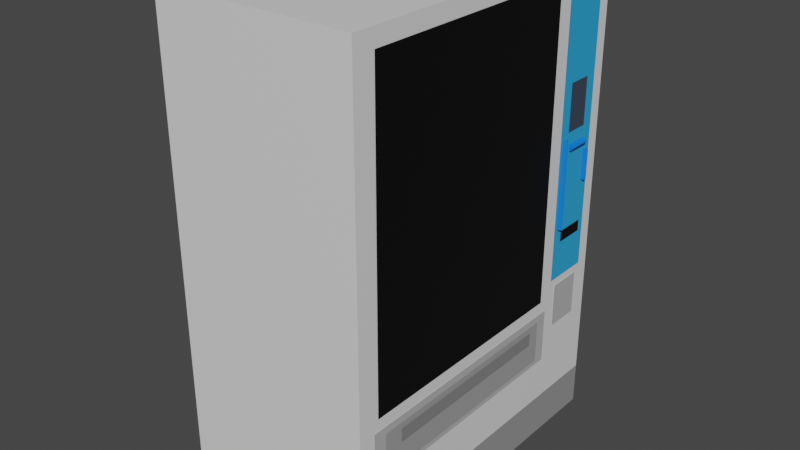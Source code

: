 # Source: machinethatvends.blend  (saved by Blender 2.92.15; exported with 4.5.12 LTS)
import bpy
from mathutils import Matrix  # noqa: F401  (used for matrix-valued properties, if any)

bpy.ops.wm.read_factory_settings(use_empty=True)
scene = bpy.context.scene
scene.name = 'Scene'

# ---- collections
col_collection = bpy.data.collections.new('Collection'); scene.collection.children.link(col_collection)

# ---- materials (node trees are filled in below, after node groups)
mat_material = bpy.data.materials.new('Material')
mat_material.alpha_threshold = 0.0
mat_material.use_transparent_shadow = False
mat_material.line_color = (0.0, 0.0, 0.0, 1.0)
mat_material_001 = bpy.data.materials.new('Material.001')
mat_material_001.use_transparent_shadow = False
mat_material_002 = bpy.data.materials.new('Material.002')
mat_material_002.use_transparent_shadow = False
mat_material_003 = bpy.data.materials.new('Material.003')
mat_material_003.use_transparent_shadow = False
mat_material_004 = bpy.data.materials.new('Material.004')
mat_material_004.use_transparent_shadow = False
mat_material_005 = bpy.data.materials.new('Material.005')
mat_material_005.use_transparent_shadow = False
mat_material_006 = bpy.data.materials.new('Material.006')
mat_material_006.use_transparent_shadow = False
mat_material_007 = bpy.data.materials.new('Material.007')
mat_material_007.use_transparent_shadow = False
mat_material_008 = bpy.data.materials.new('Material.008')
mat_material_008.use_transparent_shadow = False
mat_material_009 = bpy.data.materials.new('Material.009')
mat_material_009.use_transparent_shadow = False
mat_material_010 = bpy.data.materials.new('Material.010')
mat_material_010.use_transparent_shadow = False
mat_material_011 = bpy.data.materials.new('Material.011')
mat_material_011.use_transparent_shadow = False
mat_material_012 = bpy.data.materials.new('Material.012')
mat_material_012.use_transparent_shadow = False

# ---- material node trees
mat_material.use_nodes = True; mat_material.node_tree.nodes.clear()
_N = mat_material.node_tree.nodes; _L = mat_material.node_tree.links
n0 = _N.new('ShaderNodeOutputMaterial'); n0.name = 'Material Output'; n0.location = (300, 300)
n1 = _N.new('ShaderNodeBsdfPrincipled'); n1.name = 'Principled BSDF'; n1.location = (10, 300)
n1.distribution = 'GGX'
n1.subsurface_method = 'BURLEY'
n1.inputs[2].default_value = 0.4
n1.inputs[3].default_value = 1.45
n1.inputs[27].default_value = (0.0, 0.0, 0.0, 1.0)
n1.inputs[28].default_value = 1.0
_L.new(n1.outputs[0], n0.inputs[0])
n0.is_active_output = True
mat_material_001.use_nodes = True; mat_material_001.node_tree.nodes.clear()
_N = mat_material_001.node_tree.nodes; _L = mat_material_001.node_tree.links
n0 = _N.new('ShaderNodeBsdfPrincipled'); n0.name = 'Principled BSDF'; n0.location = (10, 300)
n0.distribution = 'GGX'
n0.subsurface_method = 'BURLEY'
n0.inputs[0].default_value = (0.02822, 0.3914, 0.8, 1.0)
n0.inputs[3].default_value = 1.45
n0.inputs[27].default_value = (0.0, 0.0, 0.0, 1.0)
n0.inputs[28].default_value = 1.0
n1 = _N.new('ShaderNodeOutputMaterial'); n1.name = 'Material Output'; n1.location = (300, 300)
_L.new(n0.outputs[0], n1.inputs[0])
n1.is_active_output = True
mat_material_002.use_nodes = True; mat_material_002.node_tree.nodes.clear()
_N = mat_material_002.node_tree.nodes; _L = mat_material_002.node_tree.links
n0 = _N.new('ShaderNodeBsdfPrincipled'); n0.name = 'Principled BSDF'; n0.location = (10, 300)
n0.distribution = 'GGX'
n0.subsurface_method = 'BURLEY'
n0.inputs[0].default_value = (0.0, 0.0, 0.0, 1.0)
n0.inputs[3].default_value = 1.45
n0.inputs[27].default_value = (0.0, 0.0, 0.0, 1.0)
n0.inputs[28].default_value = 1.0
n1 = _N.new('ShaderNodeOutputMaterial'); n1.name = 'Material Output'; n1.location = (300, 300)
_L.new(n0.outputs[0], n1.inputs[0])
n1.is_active_output = True
mat_material_003.use_nodes = True; mat_material_003.node_tree.nodes.clear()
_N = mat_material_003.node_tree.nodes; _L = mat_material_003.node_tree.links
n0 = _N.new('ShaderNodeBsdfPrincipled'); n0.name = 'Principled BSDF'; n0.location = (10, 300)
n0.distribution = 'GGX'
n0.subsurface_method = 'BURLEY'
n0.inputs[0].default_value = (0.4672, 0.4672, 0.4672, 1.0)
n0.inputs[3].default_value = 1.45
n0.inputs[27].default_value = (0.0, 0.0, 0.0, 1.0)
n0.inputs[28].default_value = 1.0
n1 = _N.new('ShaderNodeOutputMaterial'); n1.name = 'Material Output'; n1.location = (300, 300)
_L.new(n0.outputs[0], n1.inputs[0])
n1.is_active_output = True
mat_material_004.use_nodes = True; mat_material_004.node_tree.nodes.clear()
_N = mat_material_004.node_tree.nodes; _L = mat_material_004.node_tree.links
n0 = _N.new('ShaderNodeBsdfPrincipled'); n0.name = 'Principled BSDF'; n0.location = (10, 300)
n0.distribution = 'GGX'
n0.subsurface_method = 'BURLEY'
n0.inputs[0].default_value = (0.4672, 0.4672, 0.4672, 1.0)
n0.inputs[3].default_value = 1.45
n0.inputs[27].default_value = (0.0, 0.0, 0.0, 1.0)
n0.inputs[28].default_value = 1.0
n1 = _N.new('ShaderNodeOutputMaterial'); n1.name = 'Material Output'; n1.location = (300, 300)
_L.new(n0.outputs[0], n1.inputs[0])
n1.is_active_output = True
mat_material_005.use_nodes = True; mat_material_005.node_tree.nodes.clear()
_N = mat_material_005.node_tree.nodes; _L = mat_material_005.node_tree.links
n0 = _N.new('ShaderNodeBsdfPrincipled'); n0.name = 'Principled BSDF'; n0.location = (10, 300)
n0.distribution = 'GGX'
n0.subsurface_method = 'BURLEY'
n0.inputs[0].default_value = (0.2266, 0.2266, 0.2266, 1.0)
n0.inputs[3].default_value = 1.45
n0.inputs[27].default_value = (0.0, 0.0, 0.0, 1.0)
n0.inputs[28].default_value = 1.0
n1 = _N.new('ShaderNodeOutputMaterial'); n1.name = 'Material Output'; n1.location = (300, 300)
_L.new(n0.outputs[0], n1.inputs[0])
n1.is_active_output = True
mat_material_006.use_nodes = True; mat_material_006.node_tree.nodes.clear()
_N = mat_material_006.node_tree.nodes; _L = mat_material_006.node_tree.links
n0 = _N.new('ShaderNodeBsdfPrincipled'); n0.name = 'Principled BSDF'; n0.location = (10, 300)
n0.distribution = 'GGX'
n0.subsurface_method = 'BURLEY'
n0.inputs[0].default_value = (0.2957, 0.2957, 0.2957, 1.0)
n0.inputs[3].default_value = 1.45
n0.inputs[27].default_value = (0.0, 0.0, 0.0, 1.0)
n0.inputs[28].default_value = 1.0
n1 = _N.new('ShaderNodeOutputMaterial'); n1.name = 'Material Output'; n1.location = (300, 300)
_L.new(n0.outputs[0], n1.inputs[0])
n1.is_active_output = True
mat_material_007.use_nodes = True; mat_material_007.node_tree.nodes.clear()
_N = mat_material_007.node_tree.nodes; _L = mat_material_007.node_tree.links
n0 = _N.new('ShaderNodeBsdfPrincipled'); n0.name = 'Principled BSDF'; n0.location = (10, 300)
n0.distribution = 'GGX'
n0.subsurface_method = 'BURLEY'
n0.inputs[0].default_value = (0.3424, 0.3424, 0.3424, 1.0)
n0.inputs[3].default_value = 1.45
n0.inputs[27].default_value = (0.0, 0.0, 0.0, 1.0)
n0.inputs[28].default_value = 1.0
n1 = _N.new('ShaderNodeOutputMaterial'); n1.name = 'Material Output'; n1.location = (300, 300)
_L.new(n0.outputs[0], n1.inputs[0])
n1.is_active_output = True
mat_material_008.use_nodes = True; mat_material_008.node_tree.nodes.clear()
_N = mat_material_008.node_tree.nodes; _L = mat_material_008.node_tree.links
n0 = _N.new('ShaderNodeBsdfPrincipled'); n0.name = 'Principled BSDF'; n0.location = (10, 300)
n0.distribution = 'GGX'
n0.subsurface_method = 'BURLEY'
n0.inputs[0].default_value = (0.00397, 0.1878, 0.8, 1.0)
n0.inputs[3].default_value = 1.45
n0.inputs[27].default_value = (0.0, 0.0, 0.0, 1.0)
n0.inputs[28].default_value = 1.0
n1 = _N.new('ShaderNodeOutputMaterial'); n1.name = 'Material Output'; n1.location = (300, 300)
_L.new(n0.outputs[0], n1.inputs[0])
n1.is_active_output = True
mat_material_009.use_nodes = True; mat_material_009.node_tree.nodes.clear()
_N = mat_material_009.node_tree.nodes; _L = mat_material_009.node_tree.links
n0 = _N.new('ShaderNodeBsdfPrincipled'); n0.name = 'Principled BSDF'; n0.location = (10, 300)
n0.distribution = 'GGX'
n0.subsurface_method = 'BURLEY'
n0.inputs[0].default_value = (0.00397, 0.1878, 0.8, 1.0)
n0.inputs[3].default_value = 1.45
n0.inputs[27].default_value = (0.0, 0.0, 0.0, 1.0)
n0.inputs[28].default_value = 1.0
n1 = _N.new('ShaderNodeOutputMaterial'); n1.name = 'Material Output'; n1.location = (300, 300)
_L.new(n0.outputs[0], n1.inputs[0])
n1.is_active_output = True
mat_material_010.use_nodes = True; mat_material_010.node_tree.nodes.clear()
_N = mat_material_010.node_tree.nodes; _L = mat_material_010.node_tree.links
n0 = _N.new('ShaderNodeBsdfPrincipled'); n0.name = 'Principled BSDF'; n0.location = (10, 300)
n0.distribution = 'GGX'
n0.subsurface_method = 'BURLEY'
n0.inputs[0].default_value = (0.00397, 0.1878, 0.8, 1.0)
n0.inputs[3].default_value = 1.45
n0.inputs[27].default_value = (0.0, 0.0, 0.0, 1.0)
n0.inputs[28].default_value = 1.0
n1 = _N.new('ShaderNodeOutputMaterial'); n1.name = 'Material Output'; n1.location = (300, 300)
_L.new(n0.outputs[0], n1.inputs[0])
n1.is_active_output = True
mat_material_011.use_nodes = True; mat_material_011.node_tree.nodes.clear()
_N = mat_material_011.node_tree.nodes; _L = mat_material_011.node_tree.links
n0 = _N.new('ShaderNodeBsdfPrincipled'); n0.name = 'Principled BSDF'; n0.location = (10, 300)
n0.distribution = 'GGX'
n0.subsurface_method = 'BURLEY'
n0.inputs[0].default_value = (0.04433, 0.06151, 0.09463, 1.0)
n0.inputs[3].default_value = 1.45
n0.inputs[27].default_value = (0.0, 0.0, 0.0, 1.0)
n0.inputs[28].default_value = 1.0
n1 = _N.new('ShaderNodeOutputMaterial'); n1.name = 'Material Output'; n1.location = (300, 300)
_L.new(n0.outputs[0], n1.inputs[0])
n1.is_active_output = True
mat_material_012.use_nodes = True; mat_material_012.node_tree.nodes.clear()
_N = mat_material_012.node_tree.nodes; _L = mat_material_012.node_tree.links
n0 = _N.new('ShaderNodeBsdfPrincipled'); n0.name = 'Principled BSDF'; n0.location = (10, 300)
n0.distribution = 'GGX'
n0.subsurface_method = 'BURLEY'
n0.inputs[0].default_value = (0.0, 0.0, 0.0, 1.0)
n0.inputs[3].default_value = 1.45
n0.inputs[27].default_value = (0.0, 0.0, 0.0, 1.0)
n0.inputs[28].default_value = 1.0
n1 = _N.new('ShaderNodeOutputMaterial'); n1.name = 'Material Output'; n1.location = (300, 300)
_L.new(n0.outputs[0], n1.inputs[0])
n1.is_active_output = True

# ---- world
world_world = bpy.data.worlds.new('World'); scene.world = world_world
world_world.use_nodes = True; world_world.node_tree.nodes.clear()
_N = world_world.node_tree.nodes; _L = world_world.node_tree.links
n0 = _N.new('ShaderNodeOutputWorld'); n0.name = 'World Output'; n0.location = (300, 300)
n1 = _N.new('ShaderNodeBackground'); n1.name = 'Background'; n1.location = (10, 300)
n1.inputs[0].default_value = (0.05088, 0.05088, 0.05088, 1.0)
_L.new(n1.outputs[0], n0.inputs[0])
n0.is_active_output = True
world_world.color = (0.05088, 0.05088, 0.05088)
world_world.use_sun_shadow = False
world_world.sun_shadow_jitter_overblur = 0.0

# ---- meshes
me_cube = bpy.data.meshes.new('Cube')
me_cube.from_pydata([(1.0, 1.0, 1.0), (1.0, 1.0, -1.0), (1.0, -1.0, 1.0), (1.0, -1.0, -1.0), (-1.0, 1.0, 1.0), (-1.0, 1.0, -1.0), (-1.0, -1.0, 1.0), (-1.0, -1.0, -1.0)], [], [(0, 4, 6, 2), (3, 2, 6, 7), (7, 6, 4, 5), (5, 1, 3, 7), (1, 0, 2, 3), (5, 4, 0, 1)])
_uv = me_cube.uv_layers.new(name='UVMap')
_uv.uv.foreach_set('vector', [0.625, 0.5, 0.875, 0.5, 0.875, 0.75, 0.625, 0.75, 0.375, 0.75, 0.625, 0.75, 0.625, 1.0, 0.375, 1.0, 0.375, 0.0, 0.625, 0.0, 0.625, 0.25, 0.375, 0.25, 0.125, 0.5, 0.375, 0.5, 0.375, 0.75, 0.125, 0.75, 0.375, 0.5, 0.625, 0.5, 0.625, 0.75, 0.375, 0.75, 0.375, 0.25, 0.625, 0.25, 0.625, 0.5, 0.375, 0.5])
me_cube.materials.append(mat_material)
me_cube.use_remesh_preserve_volume = False
me_cube.use_remesh_preserve_attributes = False
me_cube.use_mirror_vertex_groups = False
me_cube.update()
me_plane = bpy.data.meshes.new('Plane')
me_plane.from_pydata([(-1.0, -1.0, 0.0), (1.0, -1.0, 0.0), (-1.0, 1.0, 0.0), (1.0, 1.0, 0.0)], [], [(0, 1, 3, 2)])
_uv = me_plane.uv_layers.new(name='UVMap')
_uv.uv.foreach_set('vector', [0.0, 0.0, 1.0, 0.0, 1.0, 1.0, 0.0, 1.0])
me_plane.materials.append(mat_material_001)
me_plane.use_remesh_fix_poles = True
me_plane.use_remesh_preserve_attributes = False
me_plane.use_mirror_vertex_groups = False
me_plane.update()
me_plane_001 = bpy.data.meshes.new('Plane.001')
me_plane_001.from_pydata([(-1.0, -1.0, 0.0), (1.0, -1.0, 0.0), (-1.0, 1.0, 0.0), (1.0, 1.0, 0.0)], [], [(0, 1, 3, 2)])
_uv = me_plane_001.uv_layers.new(name='UVMap')
_uv.uv.foreach_set('vector', [0.0, 0.0, 1.0, 0.0, 1.0, 1.0, 0.0, 1.0])
me_plane_001.materials.append(mat_material_002)
me_plane_001.use_remesh_fix_poles = True
me_plane_001.use_remesh_preserve_attributes = False
me_plane_001.use_mirror_vertex_groups = False
me_plane_001.update()
me_plane_002 = bpy.data.meshes.new('Plane.002')
me_plane_002.from_pydata([(-1.0, -1.0, 0.0), (1.0, -1.0, 0.0), (-1.0, 1.0, 0.0), (1.0, 1.0, 0.0)], [], [(0, 1, 3, 2)])
_uv = me_plane_002.uv_layers.new(name='UVMap')
_uv.uv.foreach_set('vector', [0.0, 0.0, 1.0, 0.0, 1.0, 1.0, 0.0, 1.0])
me_plane_002.materials.append(mat_material_003)
me_plane_002.use_remesh_fix_poles = True
me_plane_002.use_remesh_preserve_attributes = False
me_plane_002.use_mirror_vertex_groups = False
me_plane_002.update()
me_plane_003 = bpy.data.meshes.new('Plane.003')
me_plane_003.from_pydata([(-1.0, -1.0, 0.0), (1.0, -1.0, 0.0), (-1.0, 1.0, 0.0), (1.0, 1.0, 0.0)], [], [(0, 1, 3, 2)])
_uv = me_plane_003.uv_layers.new(name='UVMap')
_uv.uv.foreach_set('vector', [0.0, 0.0, 1.0, 0.0, 1.0, 1.0, 0.0, 1.0])
me_plane_003.materials.append(mat_material_004)
me_plane_003.use_remesh_fix_poles = True
me_plane_003.use_remesh_preserve_attributes = False
me_plane_003.use_mirror_vertex_groups = False
me_plane_003.update()
me_plane_004 = bpy.data.meshes.new('Plane.004')
me_plane_004.from_pydata([(-1.0, -1.0, 0.0), (1.0, -1.0, 0.0), (-1.0, 1.0, 0.0), (1.0, 1.0, 0.0)], [], [(0, 1, 3, 2)])
_uv = me_plane_004.uv_layers.new(name='UVMap')
_uv.uv.foreach_set('vector', [0.0, 0.0, 1.0, 0.0, 1.0, 1.0, 0.0, 1.0])
me_plane_004.materials.append(mat_material_005)
me_plane_004.use_remesh_fix_poles = True
me_plane_004.use_remesh_preserve_attributes = False
me_plane_004.use_mirror_vertex_groups = False
me_plane_004.update()
me_plane_005 = bpy.data.meshes.new('Plane.005')
me_plane_005.from_pydata([(-1.0, -1.0, 0.0), (1.0, -1.0, 0.0), (-1.0, 1.0, 0.0), (1.0, 1.0, 0.0)], [], [(0, 1, 3, 2)])
_uv = me_plane_005.uv_layers.new(name='UVMap')
_uv.uv.foreach_set('vector', [0.0, 0.0, 1.0, 0.0, 1.0, 1.0, 0.0, 1.0])
me_plane_005.materials.append(mat_material_006)
me_plane_005.use_remesh_fix_poles = True
me_plane_005.use_remesh_preserve_attributes = False
me_plane_005.use_mirror_vertex_groups = False
me_plane_005.update()
me_plane_006 = bpy.data.meshes.new('Plane.006')
me_plane_006.from_pydata([(-1.0, -1.0, 0.0), (1.0, -1.0, 0.0), (-1.0, 1.0, 0.0), (1.0, 1.0, 0.0)], [], [(0, 1, 3, 2)])
_uv = me_plane_006.uv_layers.new(name='UVMap')
_uv.uv.foreach_set('vector', [0.0, 0.0, 1.0, 0.0, 1.0, 1.0, 0.0, 1.0])
me_plane_006.materials.append(mat_material_007)
me_plane_006.use_remesh_fix_poles = True
me_plane_006.use_remesh_preserve_attributes = False
me_plane_006.use_mirror_vertex_groups = False
me_plane_006.update()
me_cylinder = bpy.data.meshes.new('Cylinder')
me_cylinder.from_pydata([(0.0, 1.0, -1.0), (0.0, 1.0, 1.0), (0.1951, 0.9808, -1.0), (0.1951, 0.9808, 1.0), (0.3827, 0.9239, -1.0), (0.3827, 0.9239, 1.0), (0.5556, 0.8315, -1.0), (0.5556, 0.8315, 1.0), (0.7071, 0.7071, -1.0), (0.7071, 0.7071, 1.0), (0.8315, 0.5556, -1.0), (0.8315, 0.5556, 1.0), (0.9239, 0.3827, -1.0), (0.9239, 0.3827, 1.0), (0.9808, 0.1951, -1.0), (0.9808, 0.1951, 1.0), (1.0, 7.55e-08, -1.0), (1.0, 7.55e-08, 1.0), (0.9808, -0.1951, -1.0), (0.9808, -0.1951, 1.0), (0.9239, -0.3827, -1.0), (0.9239, -0.3827, 1.0), (0.8315, -0.5556, -1.0), (0.8315, -0.5556, 1.0), (0.7071, -0.7071, -1.0), (0.7071, -0.7071, 1.0), (0.5556, -0.8315, -1.0), (0.5556, -0.8315, 1.0), (0.3827, -0.9239, -1.0), (0.3827, -0.9239, 1.0), (0.1951, -0.9808, -1.0), (0.1951, -0.9808, 1.0), (-3.258e-07, -1.0, -1.0), (-3.258e-07, -1.0, 1.0), (-0.1951, -0.9808, -1.0), (-0.1951, -0.9808, 1.0), (-0.3827, -0.9239, -1.0), (-0.3827, -0.9239, 1.0), (-0.5556, -0.8315, -1.0), (-0.5556, -0.8315, 1.0), (-0.7071, -0.7071, -1.0), (-0.7071, -0.7071, 1.0), (-0.8315, -0.5556, -1.0), (-0.8315, -0.5556, 1.0), (-0.9239, -0.3827, -1.0), (-0.9239, -0.3827, 1.0), (-0.9808, -0.1951, -1.0), (-0.9808, -0.1951, 1.0), (-1.0, 9.656e-07, -1.0), (-1.0, 9.656e-07, 1.0), (-0.9808, 0.1951, -1.0), (-0.9808, 0.1951, 1.0), (-0.9239, 0.3827, -1.0), (-0.9239, 0.3827, 1.0), (-0.8315, 0.5556, -1.0), (-0.8315, 0.5556, 1.0), (-0.7071, 0.7071, -1.0), (-0.7071, 0.7071, 1.0), (-0.5556, 0.8315, -1.0), (-0.5556, 0.8315, 1.0), (-0.3827, 0.9239, -1.0), (-0.3827, 0.9239, 1.0), (-0.1951, 0.9808, -1.0), (-0.1951, 0.9808, 1.0)], [], [(0, 1, 3, 2), (2, 3, 5, 4), (4, 5, 7, 6), (6, 7, 9, 8), (8, 9, 11, 10), (10, 11, 13, 12), (12, 13, 15, 14), (14, 15, 17, 16), (16, 17, 19, 18), (18, 19, 21, 20), (20, 21, 23, 22), (22, 23, 25, 24), (24, 25, 27, 26), (26, 27, 29, 28), (28, 29, 31, 30), (30, 31, 33, 32), (32, 33, 35, 34), (34, 35, 37, 36), (36, 37, 39, 38), (38, 39, 41, 40), (40, 41, 43, 42), (42, 43, 45, 44), (44, 45, 47, 46), (46, 47, 49, 48), (48, 49, 51, 50), (50, 51, 53, 52), (52, 53, 55, 54), (54, 55, 57, 56), (56, 57, 59, 58), (58, 59, 61, 60), (3, 1, 63, 61, 59, 57, 55, 53, 51, 49, 47, 45, 43, 41, 39, 37, 35, 33, 31, 29, 27, 25, 23, 21, 19, 17, 15, 13, 11, 9, 7, 5), (60, 61, 63, 62), (62, 63, 1, 0), (0, 2, 4, 6, 8, 10, 12, 14, 16, 18, 20, 22, 24, 26, 28, 30, 32, 34, 36, 38, 40, 42, 44, 46, 48, 50, 52, 54, 56, 58, 60, 62)])
_uv = me_cylinder.uv_layers.new(name='UVMap')
_uv.uv.foreach_set('vector', [1.0, 0.5, 1.0, 1.0, 0.9688, 1.0, 0.9688, 0.5, 0.9688, 0.5, 0.9688, 1.0, 0.9375, 1.0, 0.9375, 0.5, 0.9375, 0.5, 0.9375, 1.0, 0.9062, 1.0, 0.9062, 0.5, 0.9062, 0.5, 0.9062, 1.0, 0.875, 1.0, 0.875, 0.5, 0.875, 0.5, 0.875, 1.0, 0.8438, 1.0, 0.8438, 0.5, 0.8438, 0.5, 0.8438, 1.0, 0.8125, 1.0, 0.8125, 0.5, 0.8125, 0.5, 0.8125, 1.0, 0.7812, 1.0, 0.7812, 0.5, 0.7812, 0.5, 0.7812, 1.0, 0.75, 1.0, 0.75, 0.5, 0.75, 0.5, 0.75, 1.0, 0.7188, 1.0, 0.7188, 0.5, 0.7188, 0.5, 0.7188, 1.0, 0.6875, 1.0, 0.6875, 0.5, 0.6875, 0.5, 0.6875, 1.0, 0.6562, 1.0, 0.6562, 0.5, 0.6562, 0.5, 0.6562, 1.0, 0.625, 1.0, 0.625, 0.5, 0.625, 0.5, 0.625, 1.0, 0.5938, 1.0, 0.5938, 0.5, 0.5938, 0.5, 0.5938, 1.0, 0.5625, 1.0, 0.5625, 0.5, 0.5625, 0.5, 0.5625, 1.0, 0.5312, 1.0, 0.5312, 0.5, 0.5312, 0.5, 0.5312, 1.0, 0.5, 1.0, 0.5, 0.5, 0.5, 0.5, 0.5, 1.0, 0.4688, 1.0, 0.4688, 0.5, 0.4688, 0.5, 0.4688, 1.0, 0.4375, 1.0, 0.4375, 0.5, 0.4375, 0.5, 0.4375, 1.0, 0.4062, 1.0, 0.4062, 0.5, 0.4062, 0.5, 0.4062, 1.0, 0.375, 1.0, 0.375, 0.5, 0.375, 0.5, 0.375, 1.0, 0.3438, 1.0, 0.3438, 0.5, 0.3438, 0.5, 0.3438, 1.0, 0.3125, 1.0, 0.3125, 0.5, 0.3125, 0.5, 0.3125, 1.0, 0.2812, 1.0, 0.2812, 0.5, 0.2812, 0.5, 0.2812, 1.0, 0.25, 1.0, 0.25, 0.5, 0.25, 0.5, 0.25, 1.0, 0.2188, 1.0, 0.2188, 0.5, 0.2188, 0.5, 0.2188, 1.0, 0.1875, 1.0, 0.1875, 0.5, 0.1875, 0.5, 0.1875, 1.0, 0.1562, 1.0, 0.1562, 0.5, 0.1562, 0.5, 0.1562, 1.0, 0.125, 1.0, 0.125, 0.5, 0.125, 0.5, 0.125, 1.0, 0.09375, 1.0, 0.09375, 0.5, 0.09375, 0.5, 0.09375, 1.0, 0.0625, 1.0, 0.0625, 0.5, 0.2968, 0.4854, 0.25, 0.49, 0.2032, 0.4854, 0.1582, 0.4717, 0.1167, 0.4496, 0.08029, 0.4197, 0.05045, 0.3833, 0.02827, 0.3418, 0.01461, 0.2968, 0.01, 0.25, 0.01461, 0.2032, 0.02827, 0.1582, 0.05045, 0.1167, 0.08029, 0.08029, 0.1167, 0.05045, 0.1582, 0.02827, 0.2032, 0.01461, 0.25, 0.01, 0.2968, 0.01461, 0.3418, 0.02827, 0.3833, 0.05045, 0.4197, 0.08029, 0.4496, 0.1167, 0.4717, 0.1582, 0.4854, 0.2032, 0.49, 0.25, 0.4854, 0.2968, 0.4717, 0.3418, 0.4496, 0.3833, 0.4197, 0.4197, 0.3833, 0.4496, 0.3418, 0.4717, 0.0625, 0.5, 0.0625, 1.0, 0.03125, 1.0, 0.03125, 0.5, 0.03125, 0.5, 0.03125, 1.0, 0.0, 1.0, 0.0, 0.5, 0.75, 0.49, 0.7968, 0.4854, 0.8418, 0.4717, 0.8833, 0.4496, 0.9197, 0.4197, 0.9496, 0.3833, 0.9717, 0.3418, 0.9854, 0.2968, 0.99, 0.25, 0.9854, 0.2032, 0.9717, 0.1582, 0.9496, 0.1167, 0.9197, 0.08029, 0.8833, 0.05045, 0.8418, 0.02827, 0.7968, 0.01461, 0.75, 0.01, 0.7032, 0.01461, 0.6582, 0.02827, 0.6167, 0.05045, 0.5803, 0.08029, 0.5504, 0.1167, 0.5283, 0.1582, 0.5146, 0.2032, 0.51, 0.25, 0.5146, 0.2968, 0.5283, 0.3418, 0.5504, 0.3833, 0.5803, 0.4197, 0.6167, 0.4496, 0.6582, 0.4717, 0.7032, 0.4854])
me_cylinder.materials.append(mat_material_008)
me_cylinder.use_remesh_fix_poles = True
me_cylinder.use_remesh_preserve_attributes = False
me_cylinder.use_mirror_vertex_groups = False
me_cylinder.update()
me_cylinder_002 = bpy.data.meshes.new('Cylinder.002')
me_cylinder_002.from_pydata([(0.0, 1.0, -1.0), (0.0, 1.0, 1.0), (0.1951, 0.9808, -1.0), (0.1951, 0.9808, 1.0), (0.3827, 0.9239, -1.0), (0.3827, 0.9239, 1.0), (0.5556, 0.8315, -1.0), (0.5556, 0.8315, 1.0), (0.7071, 0.7071, -1.0), (0.7071, 0.7071, 1.0), (0.8315, 0.5556, -1.0), (0.8315, 0.5556, 1.0), (0.9239, 0.3827, -1.0), (0.9239, 0.3827, 1.0), (0.9808, 0.1951, -1.0), (0.9808, 0.1951, 1.0), (1.0, 7.55e-08, -1.0), (1.0, 7.55e-08, 1.0), (0.9808, -0.1951, -1.0), (0.9808, -0.1951, 1.0), (0.9239, -0.3827, -1.0), (0.9239, -0.3827, 1.0), (0.8315, -0.5556, -1.0), (0.8315, -0.5556, 1.0), (0.7071, -0.7071, -1.0), (0.7071, -0.7071, 1.0), (0.5556, -0.8315, -1.0), (0.5556, -0.8315, 1.0), (0.3827, -0.9239, -1.0), (0.3827, -0.9239, 1.0), (0.1951, -0.9808, -1.0), (0.1951, -0.9808, 1.0), (-3.258e-07, -1.0, -1.0), (-3.258e-07, -1.0, 1.0), (-0.1951, -0.9808, -1.0), (-0.1951, -0.9808, 1.0), (-0.3827, -0.9239, -1.0), (-0.3827, -0.9239, 1.0), (-0.5556, -0.8315, -1.0), (-0.5556, -0.8315, 1.0), (-0.7071, -0.7071, -1.0), (-0.7071, -0.7071, 1.0), (-0.8315, -0.5556, -1.0), (-0.8315, -0.5556, 1.0), (-0.9239, -0.3827, -1.0), (-0.9239, -0.3827, 1.0), (-0.9808, -0.1951, -1.0), (-0.9808, -0.1951, 1.0), (-1.0, 9.656e-07, -1.0), (-1.0, 9.656e-07, 1.0), (-0.9808, 0.1951, -1.0), (-0.9808, 0.1951, 1.0), (-0.9239, 0.3827, -1.0), (-0.9239, 0.3827, 1.0), (-0.8315, 0.5556, -1.0), (-0.8315, 0.5556, 1.0), (-0.7071, 0.7071, -1.0), (-0.7071, 0.7071, 1.0), (-0.5556, 0.8315, -1.0), (-0.5556, 0.8315, 1.0), (-0.3827, 0.9239, -1.0), (-0.3827, 0.9239, 1.0), (-0.1951, 0.9808, -1.0), (-0.1951, 0.9808, 1.0)], [], [(0, 1, 3, 2), (2, 3, 5, 4), (4, 5, 7, 6), (6, 7, 9, 8), (8, 9, 11, 10), (10, 11, 13, 12), (12, 13, 15, 14), (14, 15, 17, 16), (16, 17, 19, 18), (18, 19, 21, 20), (20, 21, 23, 22), (22, 23, 25, 24), (24, 25, 27, 26), (26, 27, 29, 28), (28, 29, 31, 30), (30, 31, 33, 32), (32, 33, 35, 34), (34, 35, 37, 36), (36, 37, 39, 38), (38, 39, 41, 40), (40, 41, 43, 42), (42, 43, 45, 44), (44, 45, 47, 46), (46, 47, 49, 48), (48, 49, 51, 50), (50, 51, 53, 52), (52, 53, 55, 54), (54, 55, 57, 56), (56, 57, 59, 58), (58, 59, 61, 60), (3, 1, 63, 61, 59, 57, 55, 53, 51, 49, 47, 45, 43, 41, 39, 37, 35, 33, 31, 29, 27, 25, 23, 21, 19, 17, 15, 13, 11, 9, 7, 5), (60, 61, 63, 62), (62, 63, 1, 0), (0, 2, 4, 6, 8, 10, 12, 14, 16, 18, 20, 22, 24, 26, 28, 30, 32, 34, 36, 38, 40, 42, 44, 46, 48, 50, 52, 54, 56, 58, 60, 62)])
_uv = me_cylinder_002.uv_layers.new(name='UVMap')
_uv.uv.foreach_set('vector', [1.0, 0.5, 1.0, 1.0, 0.9688, 1.0, 0.9688, 0.5, 0.9688, 0.5, 0.9688, 1.0, 0.9375, 1.0, 0.9375, 0.5, 0.9375, 0.5, 0.9375, 1.0, 0.9062, 1.0, 0.9062, 0.5, 0.9062, 0.5, 0.9062, 1.0, 0.875, 1.0, 0.875, 0.5, 0.875, 0.5, 0.875, 1.0, 0.8438, 1.0, 0.8438, 0.5, 0.8438, 0.5, 0.8438, 1.0, 0.8125, 1.0, 0.8125, 0.5, 0.8125, 0.5, 0.8125, 1.0, 0.7812, 1.0, 0.7812, 0.5, 0.7812, 0.5, 0.7812, 1.0, 0.75, 1.0, 0.75, 0.5, 0.75, 0.5, 0.75, 1.0, 0.7188, 1.0, 0.7188, 0.5, 0.7188, 0.5, 0.7188, 1.0, 0.6875, 1.0, 0.6875, 0.5, 0.6875, 0.5, 0.6875, 1.0, 0.6562, 1.0, 0.6562, 0.5, 0.6562, 0.5, 0.6562, 1.0, 0.625, 1.0, 0.625, 0.5, 0.625, 0.5, 0.625, 1.0, 0.5938, 1.0, 0.5938, 0.5, 0.5938, 0.5, 0.5938, 1.0, 0.5625, 1.0, 0.5625, 0.5, 0.5625, 0.5, 0.5625, 1.0, 0.5312, 1.0, 0.5312, 0.5, 0.5312, 0.5, 0.5312, 1.0, 0.5, 1.0, 0.5, 0.5, 0.5, 0.5, 0.5, 1.0, 0.4688, 1.0, 0.4688, 0.5, 0.4688, 0.5, 0.4688, 1.0, 0.4375, 1.0, 0.4375, 0.5, 0.4375, 0.5, 0.4375, 1.0, 0.4062, 1.0, 0.4062, 0.5, 0.4062, 0.5, 0.4062, 1.0, 0.375, 1.0, 0.375, 0.5, 0.375, 0.5, 0.375, 1.0, 0.3438, 1.0, 0.3438, 0.5, 0.3438, 0.5, 0.3438, 1.0, 0.3125, 1.0, 0.3125, 0.5, 0.3125, 0.5, 0.3125, 1.0, 0.2812, 1.0, 0.2812, 0.5, 0.2812, 0.5, 0.2812, 1.0, 0.25, 1.0, 0.25, 0.5, 0.25, 0.5, 0.25, 1.0, 0.2188, 1.0, 0.2188, 0.5, 0.2188, 0.5, 0.2188, 1.0, 0.1875, 1.0, 0.1875, 0.5, 0.1875, 0.5, 0.1875, 1.0, 0.1562, 1.0, 0.1562, 0.5, 0.1562, 0.5, 0.1562, 1.0, 0.125, 1.0, 0.125, 0.5, 0.125, 0.5, 0.125, 1.0, 0.09375, 1.0, 0.09375, 0.5, 0.09375, 0.5, 0.09375, 1.0, 0.0625, 1.0, 0.0625, 0.5, 0.2968, 0.4854, 0.25, 0.49, 0.2032, 0.4854, 0.1582, 0.4717, 0.1167, 0.4496, 0.08029, 0.4197, 0.05045, 0.3833, 0.02827, 0.3418, 0.01461, 0.2968, 0.01, 0.25, 0.01461, 0.2032, 0.02827, 0.1582, 0.05045, 0.1167, 0.08029, 0.08029, 0.1167, 0.05045, 0.1582, 0.02827, 0.2032, 0.01461, 0.25, 0.01, 0.2968, 0.01461, 0.3418, 0.02827, 0.3833, 0.05045, 0.4197, 0.08029, 0.4496, 0.1167, 0.4717, 0.1582, 0.4854, 0.2032, 0.49, 0.25, 0.4854, 0.2968, 0.4717, 0.3418, 0.4496, 0.3833, 0.4197, 0.4197, 0.3833, 0.4496, 0.3418, 0.4717, 0.0625, 0.5, 0.0625, 1.0, 0.03125, 1.0, 0.03125, 0.5, 0.03125, 0.5, 0.03125, 1.0, 0.0, 1.0, 0.0, 0.5, 0.75, 0.49, 0.7968, 0.4854, 0.8418, 0.4717, 0.8833, 0.4496, 0.9197, 0.4197, 0.9496, 0.3833, 0.9717, 0.3418, 0.9854, 0.2968, 0.99, 0.25, 0.9854, 0.2032, 0.9717, 0.1582, 0.9496, 0.1167, 0.9197, 0.08029, 0.8833, 0.05045, 0.8418, 0.02827, 0.7968, 0.01461, 0.75, 0.01, 0.7032, 0.01461, 0.6582, 0.02827, 0.6167, 0.05045, 0.5803, 0.08029, 0.5504, 0.1167, 0.5283, 0.1582, 0.5146, 0.2032, 0.51, 0.25, 0.5146, 0.2968, 0.5283, 0.3418, 0.5504, 0.3833, 0.5803, 0.4197, 0.6167, 0.4496, 0.6582, 0.4717, 0.7032, 0.4854])
me_cylinder_002.materials.append(mat_material_009)
me_cylinder_002.use_remesh_fix_poles = True
me_cylinder_002.use_remesh_preserve_attributes = False
me_cylinder_002.use_mirror_vertex_groups = False
me_cylinder_002.update()
me_cylinder_003 = bpy.data.meshes.new('Cylinder.003')
me_cylinder_003.from_pydata([(0.0, 1.0, -1.0), (0.0, 1.0, 1.0), (0.1951, 0.9808, -1.0), (0.1951, 0.9808, 1.0), (0.3827, 0.9239, -1.0), (0.3827, 0.9239, 1.0), (0.5556, 0.8315, -1.0), (0.5556, 0.8315, 1.0), (0.7071, 0.7071, -1.0), (0.7071, 0.7071, 1.0), (0.8315, 0.5556, -1.0), (0.8315, 0.5556, 1.0), (0.9239, 0.3827, -1.0), (0.9239, 0.3827, 1.0), (0.9808, 0.1951, -1.0), (0.9808, 0.1951, 1.0), (1.0, 7.55e-08, -1.0), (1.0, 7.55e-08, 1.0), (0.9808, -0.1951, -1.0), (0.9808, -0.1951, 1.0), (0.9239, -0.3827, -1.0), (0.9239, -0.3827, 1.0), (0.8315, -0.5556, -1.0), (0.8315, -0.5556, 1.0), (0.7071, -0.7071, -1.0), (0.7071, -0.7071, 1.0), (0.5556, -0.8315, -1.0), (0.5556, -0.8315, 1.0), (0.3827, -0.9239, -1.0), (0.3827, -0.9239, 1.0), (0.1951, -0.9808, -1.0), (0.1951, -0.9808, 1.0), (-3.258e-07, -1.0, -1.0), (-3.258e-07, -1.0, 1.0), (-0.1951, -0.9808, -1.0), (-0.1951, -0.9808, 1.0), (-0.3827, -0.9239, -1.0), (-0.3827, -0.9239, 1.0), (-0.5556, -0.8315, -1.0), (-0.5556, -0.8315, 1.0), (-0.7071, -0.7071, -1.0), (-0.7071, -0.7071, 1.0), (-0.8315, -0.5556, -1.0), (-0.8315, -0.5556, 1.0), (-0.9239, -0.3827, -1.0), (-0.9239, -0.3827, 1.0), (-0.9808, -0.1951, -1.0), (-0.9808, -0.1951, 1.0), (-1.0, 9.656e-07, -1.0), (-1.0, 9.656e-07, 1.0), (-0.9808, 0.1951, -1.0), (-0.9808, 0.1951, 1.0), (-0.9239, 0.3827, -1.0), (-0.9239, 0.3827, 1.0), (-0.8315, 0.5556, -1.0), (-0.8315, 0.5556, 1.0), (-0.7071, 0.7071, -1.0), (-0.7071, 0.7071, 1.0), (-0.5556, 0.8315, -1.0), (-0.5556, 0.8315, 1.0), (-0.3827, 0.9239, -1.0), (-0.3827, 0.9239, 1.0), (-0.1951, 0.9808, -1.0), (-0.1951, 0.9808, 1.0)], [], [(0, 1, 3, 2), (2, 3, 5, 4), (4, 5, 7, 6), (6, 7, 9, 8), (8, 9, 11, 10), (10, 11, 13, 12), (12, 13, 15, 14), (14, 15, 17, 16), (16, 17, 19, 18), (18, 19, 21, 20), (20, 21, 23, 22), (22, 23, 25, 24), (24, 25, 27, 26), (26, 27, 29, 28), (28, 29, 31, 30), (30, 31, 33, 32), (32, 33, 35, 34), (34, 35, 37, 36), (36, 37, 39, 38), (38, 39, 41, 40), (40, 41, 43, 42), (42, 43, 45, 44), (44, 45, 47, 46), (46, 47, 49, 48), (48, 49, 51, 50), (50, 51, 53, 52), (52, 53, 55, 54), (54, 55, 57, 56), (56, 57, 59, 58), (58, 59, 61, 60), (3, 1, 63, 61, 59, 57, 55, 53, 51, 49, 47, 45, 43, 41, 39, 37, 35, 33, 31, 29, 27, 25, 23, 21, 19, 17, 15, 13, 11, 9, 7, 5), (60, 61, 63, 62), (62, 63, 1, 0), (0, 2, 4, 6, 8, 10, 12, 14, 16, 18, 20, 22, 24, 26, 28, 30, 32, 34, 36, 38, 40, 42, 44, 46, 48, 50, 52, 54, 56, 58, 60, 62)])
_uv = me_cylinder_003.uv_layers.new(name='UVMap')
_uv.uv.foreach_set('vector', [1.0, 0.5, 1.0, 1.0, 0.9688, 1.0, 0.9688, 0.5, 0.9688, 0.5, 0.9688, 1.0, 0.9375, 1.0, 0.9375, 0.5, 0.9375, 0.5, 0.9375, 1.0, 0.9062, 1.0, 0.9062, 0.5, 0.9062, 0.5, 0.9062, 1.0, 0.875, 1.0, 0.875, 0.5, 0.875, 0.5, 0.875, 1.0, 0.8438, 1.0, 0.8438, 0.5, 0.8438, 0.5, 0.8438, 1.0, 0.8125, 1.0, 0.8125, 0.5, 0.8125, 0.5, 0.8125, 1.0, 0.7812, 1.0, 0.7812, 0.5, 0.7812, 0.5, 0.7812, 1.0, 0.75, 1.0, 0.75, 0.5, 0.75, 0.5, 0.75, 1.0, 0.7188, 1.0, 0.7188, 0.5, 0.7188, 0.5, 0.7188, 1.0, 0.6875, 1.0, 0.6875, 0.5, 0.6875, 0.5, 0.6875, 1.0, 0.6562, 1.0, 0.6562, 0.5, 0.6562, 0.5, 0.6562, 1.0, 0.625, 1.0, 0.625, 0.5, 0.625, 0.5, 0.625, 1.0, 0.5938, 1.0, 0.5938, 0.5, 0.5938, 0.5, 0.5938, 1.0, 0.5625, 1.0, 0.5625, 0.5, 0.5625, 0.5, 0.5625, 1.0, 0.5312, 1.0, 0.5312, 0.5, 0.5312, 0.5, 0.5312, 1.0, 0.5, 1.0, 0.5, 0.5, 0.5, 0.5, 0.5, 1.0, 0.4688, 1.0, 0.4688, 0.5, 0.4688, 0.5, 0.4688, 1.0, 0.4375, 1.0, 0.4375, 0.5, 0.4375, 0.5, 0.4375, 1.0, 0.4062, 1.0, 0.4062, 0.5, 0.4062, 0.5, 0.4062, 1.0, 0.375, 1.0, 0.375, 0.5, 0.375, 0.5, 0.375, 1.0, 0.3438, 1.0, 0.3438, 0.5, 0.3438, 0.5, 0.3438, 1.0, 0.3125, 1.0, 0.3125, 0.5, 0.3125, 0.5, 0.3125, 1.0, 0.2812, 1.0, 0.2812, 0.5, 0.2812, 0.5, 0.2812, 1.0, 0.25, 1.0, 0.25, 0.5, 0.25, 0.5, 0.25, 1.0, 0.2188, 1.0, 0.2188, 0.5, 0.2188, 0.5, 0.2188, 1.0, 0.1875, 1.0, 0.1875, 0.5, 0.1875, 0.5, 0.1875, 1.0, 0.1562, 1.0, 0.1562, 0.5, 0.1562, 0.5, 0.1562, 1.0, 0.125, 1.0, 0.125, 0.5, 0.125, 0.5, 0.125, 1.0, 0.09375, 1.0, 0.09375, 0.5, 0.09375, 0.5, 0.09375, 1.0, 0.0625, 1.0, 0.0625, 0.5, 0.2968, 0.4854, 0.25, 0.49, 0.2032, 0.4854, 0.1582, 0.4717, 0.1167, 0.4496, 0.08029, 0.4197, 0.05045, 0.3833, 0.02827, 0.3418, 0.01461, 0.2968, 0.01, 0.25, 0.01461, 0.2032, 0.02827, 0.1582, 0.05045, 0.1167, 0.08029, 0.08029, 0.1167, 0.05045, 0.1582, 0.02827, 0.2032, 0.01461, 0.25, 0.01, 0.2968, 0.01461, 0.3418, 0.02827, 0.3833, 0.05045, 0.4197, 0.08029, 0.4496, 0.1167, 0.4717, 0.1582, 0.4854, 0.2032, 0.49, 0.25, 0.4854, 0.2968, 0.4717, 0.3418, 0.4496, 0.3833, 0.4197, 0.4197, 0.3833, 0.4496, 0.3418, 0.4717, 0.0625, 0.5, 0.0625, 1.0, 0.03125, 1.0, 0.03125, 0.5, 0.03125, 0.5, 0.03125, 1.0, 0.0, 1.0, 0.0, 0.5, 0.75, 0.49, 0.7968, 0.4854, 0.8418, 0.4717, 0.8833, 0.4496, 0.9197, 0.4197, 0.9496, 0.3833, 0.9717, 0.3418, 0.9854, 0.2968, 0.99, 0.25, 0.9854, 0.2032, 0.9717, 0.1582, 0.9496, 0.1167, 0.9197, 0.08029, 0.8833, 0.05045, 0.8418, 0.02827, 0.7968, 0.01461, 0.75, 0.01, 0.7032, 0.01461, 0.6582, 0.02827, 0.6167, 0.05045, 0.5803, 0.08029, 0.5504, 0.1167, 0.5283, 0.1582, 0.5146, 0.2032, 0.51, 0.25, 0.5146, 0.2968, 0.5283, 0.3418, 0.5504, 0.3833, 0.5803, 0.4197, 0.6167, 0.4496, 0.6582, 0.4717, 0.7032, 0.4854])
me_cylinder_003.materials.append(mat_material_010)
me_cylinder_003.use_remesh_fix_poles = True
me_cylinder_003.use_remesh_preserve_attributes = False
me_cylinder_003.use_mirror_vertex_groups = False
me_cylinder_003.update()
me_plane_007 = bpy.data.meshes.new('Plane.007')
me_plane_007.from_pydata([(-1.0, -1.0, 0.0), (1.0, -1.0, 0.0), (-1.0, 1.0, 0.0), (1.0, 1.0, 0.0)], [], [(0, 1, 3, 2)])
_uv = me_plane_007.uv_layers.new(name='UVMap')
_uv.uv.foreach_set('vector', [0.0, 0.0, 1.0, 0.0, 1.0, 1.0, 0.0, 1.0])
me_plane_007.materials.append(mat_material_011)
me_plane_007.use_remesh_fix_poles = True
me_plane_007.use_remesh_preserve_attributes = False
me_plane_007.use_mirror_vertex_groups = False
me_plane_007.update()
me_plane_008 = bpy.data.meshes.new('Plane.008')
me_plane_008.from_pydata([(-1.0, -1.0, 0.0), (1.0, -1.0, 0.0), (-1.0, 1.0, 0.0), (1.0, 1.0, 0.0)], [], [(0, 1, 3, 2)])
_uv = me_plane_008.uv_layers.new(name='UVMap')
_uv.uv.foreach_set('vector', [0.0, 0.0, 1.0, 0.0, 1.0, 1.0, 0.0, 1.0])
me_plane_008.materials.append(mat_material_012)
me_plane_008.use_remesh_fix_poles = True
me_plane_008.use_remesh_preserve_attributes = False
me_plane_008.use_mirror_vertex_groups = False
me_plane_008.update()

# ---- objects
ob_cube = bpy.data.objects.new('Cube', me_cube)
ob_plane = bpy.data.objects.new('Plane', me_plane)
ob_plane_001 = bpy.data.objects.new('Plane.001', me_plane_001)
ob_plane_002 = bpy.data.objects.new('Plane.002', me_plane_002)
ob_plane_003 = bpy.data.objects.new('Plane.003', me_plane_003)
ob_plane_004 = bpy.data.objects.new('Plane.004', me_plane_004)
ob_plane_005 = bpy.data.objects.new('Plane.005', me_plane_005)
ob_plane_006 = bpy.data.objects.new('Plane.006', me_plane_006)
ob_cylinder = bpy.data.objects.new('Cylinder', me_cylinder)
ob_cylinder_001 = bpy.data.objects.new('Cylinder.001', me_cylinder_002)
ob_cylinder_002 = bpy.data.objects.new('Cylinder.002', me_cylinder_003)
ob_plane_007 = bpy.data.objects.new('Plane.007', me_plane_007)
ob_plane_008 = bpy.data.objects.new('Plane.008', me_plane_008)

# ---- transforms, parenting, visibility, modifiers, constraints
ob_cube.location = (0.0, 0.0, 1.098)
ob_cube.scale = (0.8154, 1.352, 1.93)
ob_cube.lock_rotations_4d = False
ob_cube.empty_display_type = 'ARROWS'
ob_cube.lineart.crease_threshold = 0.0
ob_plane.location = (0.8235, 1.04, 1.719)
ob_plane.rotation_euler = (0.0, -1.569, 0.0)
ob_plane.scale = (1.175, 0.1955, 1.0)
ob_plane.lineart.crease_threshold = 0.0
ob_plane_001.location = (0.8201, -0.2286, 1.652)
ob_plane_001.rotation_euler = (0.0, -1.57, 0.0)
ob_plane_001.scale = (1.244, 0.9471, 0.9471)
ob_plane_001.lineart.crease_threshold = 0.0
ob_plane_002.location = (0.8205, -0.2177, 0.08518)
ob_plane_002.rotation_euler = (0.0, -1.57, 0.0)
ob_plane_002.scale = (0.2237, 1.0, 1.0)
ob_plane_002.lineart.crease_threshold = 0.0
ob_plane_003.location = (0.8247, 1.041, 0.3028)
ob_plane_003.rotation_euler = (0.0, -1.568, 0.0)
ob_plane_003.scale = (0.1782, 0.1383, 0.6599)
ob_plane_003.lineart.crease_threshold = 0.0
ob_plane_004.location = (0.8476, -0.2138, 0.176)
ob_plane_004.rotation_euler = (0.0, -1.566, 0.0)
ob_plane_004.scale = (-0.05352, 0.7592, 1.0)
ob_plane_004.lineart.crease_threshold = 0.0
ob_plane_005.location = (0.8191, -0.002484, -0.6628)
ob_plane_005.rotation_euler = (-0.0, -1.572, -0.0)
ob_plane_005.scale = (0.172, 1.348, 1.0)
ob_plane_005.lineart.crease_threshold = 0.0
ob_plane_006.location = (0.8255, -0.2154, 0.08009)
ob_plane_006.rotation_euler = (0.0, -1.57, 0.0)
ob_plane_006.scale = (0.1747, 0.8928, 1.0)
ob_plane_006.lineart.crease_threshold = 0.0
ob_cylinder.location = (0.1779, 0.8909, 1.336)
ob_cylinder.scale = (0.6782, 0.08425, 0.3596)
ob_cylinder.lineart.crease_threshold = 0.0
ob_cylinder_001.location = (0.1779, 1.181, 1.413)
ob_cylinder_001.scale = (0.6782, 0.08425, 0.122)
ob_cylinder_001.lineart.crease_threshold = 0.0
ob_cylinder_002.location = (0.4132, 1.052, 1.614)
ob_cylinder_002.rotation_euler = (-1.57, -0.0, 0.0)
ob_cylinder_002.scale = (0.4446, 0.07285, 0.09508)
ob_cylinder_002.lineart.crease_threshold = 0.0
ob_plane_007.location = (0.8254, 1.038, 1.928)
ob_plane_007.rotation_euler = (-0.0, -1.571, -0.0)
ob_plane_007.scale = (0.189, 0.1013, 1.0)
ob_plane_007.lineart.crease_threshold = 0.0
ob_plane_008.location = (0.8298, 1.046, 0.9037)
ob_plane_008.rotation_euler = (-0.0, -1.573, -0.0)
ob_plane_008.scale = (0.04453, 0.1232, 1.0)
ob_plane_008.lineart.crease_threshold = 0.0

# ---- collection membership
col_collection.objects.link(ob_cube)
col_collection.objects.link(ob_plane)
col_collection.objects.link(ob_plane_001)
col_collection.objects.link(ob_plane_002)
col_collection.objects.link(ob_plane_003)
col_collection.objects.link(ob_plane_004)
col_collection.objects.link(ob_plane_005)
col_collection.objects.link(ob_plane_006)
col_collection.objects.link(ob_cylinder)
col_collection.objects.link(ob_cylinder_001)
col_collection.objects.link(ob_cylinder_002)
col_collection.objects.link(ob_plane_007)
col_collection.objects.link(ob_plane_008)

# ---- scene / render settings (as saved in the file)
scene.frame_start = 1; scene.frame_end = 250; scene.frame_set(1)
scene.render.engine = 'BLENDER_EEVEE_NEXT'
scene.cycles.use_denoising = False
scene.cycles.samples = 128
scene.cycles.sampling_pattern = 'TABULATED_SOBOL'
scene.cycles.use_adaptive_sampling = False
scene.cycles.use_light_tree = False
scene.view_settings.view_transform = 'Filmic'
bpy.context.view_layer.update()

# ---- added for rendering (the .blend has no active camera and no usable light): camera, sun
cam_auto = bpy.data.cameras.new('AutoCamera')
cam_auto.lens = 50.0
cam_auto.sensor_width = 36.0
cam_auto.clip_end = 1000.0
ob_auto_camera = bpy.data.objects.new('AutoCamera', cam_auto)
scene.collection.objects.link(ob_auto_camera)
ob_auto_camera.location = (4.65011, -5.55471, 4.79968)
ob_auto_camera.rotation_euler = (1.09748, -7.21219e-08, 0.694738)
scene.camera = ob_auto_camera
light_auto_sun = bpy.data.lights.new('AutoSun', 'SUN')
light_auto_sun.energy = 3.0
light_auto_sun.angle = 0.0523599
ob_auto_sun = bpy.data.objects.new('AutoSun', light_auto_sun)
scene.collection.objects.link(ob_auto_sun)
ob_auto_sun.rotation_euler = (0.872665, 0.174533, 0.523599)
bpy.context.view_layer.update()
